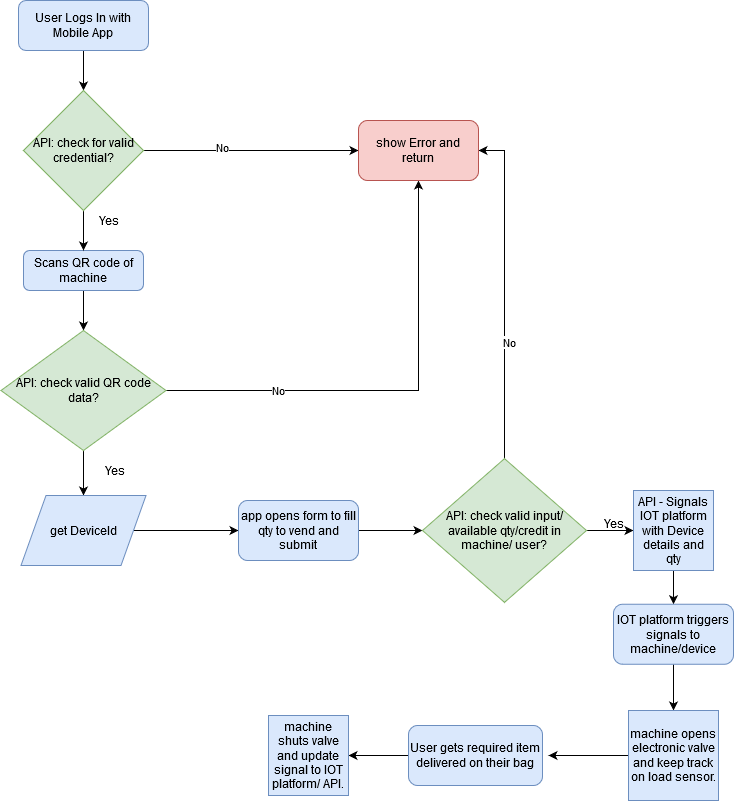

The diagram above was exported from draw.io. Its source (the exported page's mxGraphModel, read from the mxfile embedded in the PNG):
<mxGraphModel dx="1695" dy="451" grid="1" gridSize="10" guides="1" tooltips="1" connect="1" arrows="1" fold="1" page="1" pageScale="1" pageWidth="827" pageHeight="1169" math="0" shadow="0">
  <root>
    <mxCell id="WIyWlLk6GJQsqaUBKTNV-0" />
    <mxCell id="WIyWlLk6GJQsqaUBKTNV-1" parent="WIyWlLk6GJQsqaUBKTNV-0" />
    <mxCell id="E-hqHhWgiI7aaoHx-sge-4" style="edgeStyle=orthogonalEdgeStyle;rounded=0;orthogonalLoop=1;jettySize=auto;html=1;entryX=0.5;entryY=0;entryDx=0;entryDy=0;" edge="1" parent="WIyWlLk6GJQsqaUBKTNV-1" source="WIyWlLk6GJQsqaUBKTNV-3" target="E-hqHhWgiI7aaoHx-sge-3">
      <mxGeometry relative="1" as="geometry" />
    </mxCell>
    <mxCell id="WIyWlLk6GJQsqaUBKTNV-3" value="User Logs In with Mobile App" style="rounded=1;whiteSpace=wrap;html=1;fontSize=12;glass=0;strokeWidth=1;shadow=0;fillColor=#dae8fc;strokeColor=#6c8ebf;" parent="WIyWlLk6GJQsqaUBKTNV-1" vertex="1">
      <mxGeometry x="10" y="20" width="130" height="50" as="geometry" />
    </mxCell>
    <mxCell id="E-hqHhWgiI7aaoHx-sge-8" style="edgeStyle=orthogonalEdgeStyle;rounded=0;orthogonalLoop=1;jettySize=auto;html=1;entryX=0.5;entryY=0;entryDx=0;entryDy=0;" edge="1" parent="WIyWlLk6GJQsqaUBKTNV-1" source="E-hqHhWgiI7aaoHx-sge-0" target="E-hqHhWgiI7aaoHx-sge-7">
      <mxGeometry relative="1" as="geometry" />
    </mxCell>
    <mxCell id="E-hqHhWgiI7aaoHx-sge-0" value="Scans QR code of machine" style="rounded=1;whiteSpace=wrap;html=1;fillColor=#dae8fc;strokeColor=#6c8ebf;" vertex="1" parent="WIyWlLk6GJQsqaUBKTNV-1">
      <mxGeometry x="15" y="270" width="120" height="40" as="geometry" />
    </mxCell>
    <mxCell id="E-hqHhWgiI7aaoHx-sge-5" style="edgeStyle=orthogonalEdgeStyle;rounded=0;orthogonalLoop=1;jettySize=auto;html=1;entryX=0.5;entryY=0;entryDx=0;entryDy=0;" edge="1" parent="WIyWlLk6GJQsqaUBKTNV-1" source="E-hqHhWgiI7aaoHx-sge-3" target="E-hqHhWgiI7aaoHx-sge-0">
      <mxGeometry relative="1" as="geometry" />
    </mxCell>
    <mxCell id="E-hqHhWgiI7aaoHx-sge-27" style="edgeStyle=orthogonalEdgeStyle;rounded=0;orthogonalLoop=1;jettySize=auto;html=1;" edge="1" parent="WIyWlLk6GJQsqaUBKTNV-1" source="E-hqHhWgiI7aaoHx-sge-3" target="E-hqHhWgiI7aaoHx-sge-26">
      <mxGeometry relative="1" as="geometry" />
    </mxCell>
    <mxCell id="E-hqHhWgiI7aaoHx-sge-30" value="No" style="edgeLabel;html=1;align=center;verticalAlign=middle;resizable=0;points=[];" vertex="1" connectable="0" parent="E-hqHhWgiI7aaoHx-sge-27">
      <mxGeometry x="-0.2744" y="4" relative="1" as="geometry">
        <mxPoint as="offset" />
      </mxGeometry>
    </mxCell>
    <mxCell id="E-hqHhWgiI7aaoHx-sge-3" value="API: check for valid credential?" style="rhombus;whiteSpace=wrap;html=1;fillColor=#d5e8d4;strokeColor=#82b366;" vertex="1" parent="WIyWlLk6GJQsqaUBKTNV-1">
      <mxGeometry x="15" y="110" width="120" height="120" as="geometry" />
    </mxCell>
    <mxCell id="E-hqHhWgiI7aaoHx-sge-6" value="Yes" style="text;html=1;align=center;verticalAlign=middle;resizable=0;points=[];autosize=1;" vertex="1" parent="WIyWlLk6GJQsqaUBKTNV-1">
      <mxGeometry x="80" y="230" width="40" height="20" as="geometry" />
    </mxCell>
    <mxCell id="E-hqHhWgiI7aaoHx-sge-10" style="edgeStyle=orthogonalEdgeStyle;rounded=0;orthogonalLoop=1;jettySize=auto;html=1;entryX=0.5;entryY=0;entryDx=0;entryDy=0;" edge="1" parent="WIyWlLk6GJQsqaUBKTNV-1" source="E-hqHhWgiI7aaoHx-sge-7" target="E-hqHhWgiI7aaoHx-sge-9">
      <mxGeometry relative="1" as="geometry">
        <mxPoint x="80" y="490" as="targetPoint" />
      </mxGeometry>
    </mxCell>
    <mxCell id="E-hqHhWgiI7aaoHx-sge-28" style="edgeStyle=orthogonalEdgeStyle;rounded=0;orthogonalLoop=1;jettySize=auto;html=1;entryX=0.5;entryY=1;entryDx=0;entryDy=0;" edge="1" parent="WIyWlLk6GJQsqaUBKTNV-1" source="E-hqHhWgiI7aaoHx-sge-7" target="E-hqHhWgiI7aaoHx-sge-26">
      <mxGeometry relative="1" as="geometry" />
    </mxCell>
    <mxCell id="E-hqHhWgiI7aaoHx-sge-33" value="No" style="edgeLabel;html=1;align=center;verticalAlign=middle;resizable=0;points=[];" vertex="1" connectable="0" parent="E-hqHhWgiI7aaoHx-sge-28">
      <mxGeometry x="-0.5178" y="1" relative="1" as="geometry">
        <mxPoint as="offset" />
      </mxGeometry>
    </mxCell>
    <mxCell id="E-hqHhWgiI7aaoHx-sge-7" value="API: check valid QR code data?" style="rhombus;whiteSpace=wrap;html=1;fillColor=#d5e8d4;strokeColor=#82b366;" vertex="1" parent="WIyWlLk6GJQsqaUBKTNV-1">
      <mxGeometry x="-7.5" y="350" width="165" height="120" as="geometry" />
    </mxCell>
    <mxCell id="E-hqHhWgiI7aaoHx-sge-12" style="edgeStyle=orthogonalEdgeStyle;rounded=0;orthogonalLoop=1;jettySize=auto;html=1;exitX=1;exitY=0.5;exitDx=0;exitDy=0;entryX=0;entryY=0.5;entryDx=0;entryDy=0;" edge="1" parent="WIyWlLk6GJQsqaUBKTNV-1" source="E-hqHhWgiI7aaoHx-sge-9" target="E-hqHhWgiI7aaoHx-sge-11">
      <mxGeometry relative="1" as="geometry" />
    </mxCell>
    <mxCell id="E-hqHhWgiI7aaoHx-sge-9" value="get DeviceId" style="shape=parallelogram;perimeter=parallelogramPerimeter;whiteSpace=wrap;html=1;fillColor=#dae8fc;strokeColor=#6c8ebf;" vertex="1" parent="WIyWlLk6GJQsqaUBKTNV-1">
      <mxGeometry x="12.5" y="515" width="125" height="70" as="geometry" />
    </mxCell>
    <mxCell id="E-hqHhWgiI7aaoHx-sge-16" style="edgeStyle=orthogonalEdgeStyle;rounded=0;orthogonalLoop=1;jettySize=auto;html=1;entryX=0;entryY=0.5;entryDx=0;entryDy=0;" edge="1" parent="WIyWlLk6GJQsqaUBKTNV-1" source="E-hqHhWgiI7aaoHx-sge-11" target="E-hqHhWgiI7aaoHx-sge-13">
      <mxGeometry relative="1" as="geometry" />
    </mxCell>
    <mxCell id="E-hqHhWgiI7aaoHx-sge-11" value="app opens form to fill qty to vend and submit" style="rounded=1;whiteSpace=wrap;html=1;fillColor=#dae8fc;strokeColor=#6c8ebf;" vertex="1" parent="WIyWlLk6GJQsqaUBKTNV-1">
      <mxGeometry x="230" y="520" width="120" height="60" as="geometry" />
    </mxCell>
    <mxCell id="E-hqHhWgiI7aaoHx-sge-15" style="edgeStyle=orthogonalEdgeStyle;rounded=0;orthogonalLoop=1;jettySize=auto;html=1;entryX=0;entryY=0.5;entryDx=0;entryDy=0;" edge="1" parent="WIyWlLk6GJQsqaUBKTNV-1" source="E-hqHhWgiI7aaoHx-sge-13" target="E-hqHhWgiI7aaoHx-sge-14">
      <mxGeometry relative="1" as="geometry" />
    </mxCell>
    <mxCell id="E-hqHhWgiI7aaoHx-sge-29" style="edgeStyle=orthogonalEdgeStyle;rounded=0;orthogonalLoop=1;jettySize=auto;html=1;entryX=1;entryY=0.5;entryDx=0;entryDy=0;" edge="1" parent="WIyWlLk6GJQsqaUBKTNV-1" source="E-hqHhWgiI7aaoHx-sge-13" target="E-hqHhWgiI7aaoHx-sge-26">
      <mxGeometry relative="1" as="geometry" />
    </mxCell>
    <mxCell id="E-hqHhWgiI7aaoHx-sge-34" value="No" style="edgeLabel;html=1;align=center;verticalAlign=middle;resizable=0;points=[];" vertex="1" connectable="0" parent="E-hqHhWgiI7aaoHx-sge-29">
      <mxGeometry x="-0.2989" y="-4" relative="1" as="geometry">
        <mxPoint as="offset" />
      </mxGeometry>
    </mxCell>
    <mxCell id="E-hqHhWgiI7aaoHx-sge-13" value="API: check valid input/ available qty/credit in machine/ user?" style="rhombus;whiteSpace=wrap;html=1;fillColor=#d5e8d4;strokeColor=#82b366;" vertex="1" parent="WIyWlLk6GJQsqaUBKTNV-1">
      <mxGeometry x="414" y="478.13" width="164" height="143.75" as="geometry" />
    </mxCell>
    <mxCell id="E-hqHhWgiI7aaoHx-sge-18" style="edgeStyle=orthogonalEdgeStyle;rounded=0;orthogonalLoop=1;jettySize=auto;html=1;entryX=0.5;entryY=0;entryDx=0;entryDy=0;" edge="1" parent="WIyWlLk6GJQsqaUBKTNV-1" source="E-hqHhWgiI7aaoHx-sge-14" target="E-hqHhWgiI7aaoHx-sge-17">
      <mxGeometry relative="1" as="geometry" />
    </mxCell>
    <mxCell id="E-hqHhWgiI7aaoHx-sge-14" value="API - Signals IOT platform with Device details and qty " style="whiteSpace=wrap;html=1;aspect=fixed;fillColor=#dae8fc;strokeColor=#6c8ebf;" vertex="1" parent="WIyWlLk6GJQsqaUBKTNV-1">
      <mxGeometry x="625" y="510" width="80" height="80" as="geometry" />
    </mxCell>
    <mxCell id="E-hqHhWgiI7aaoHx-sge-21" style="edgeStyle=orthogonalEdgeStyle;rounded=0;orthogonalLoop=1;jettySize=auto;html=1;entryX=0.5;entryY=0;entryDx=0;entryDy=0;" edge="1" parent="WIyWlLk6GJQsqaUBKTNV-1" source="E-hqHhWgiI7aaoHx-sge-17" target="E-hqHhWgiI7aaoHx-sge-19">
      <mxGeometry relative="1" as="geometry" />
    </mxCell>
    <mxCell id="E-hqHhWgiI7aaoHx-sge-17" value="IOT platform triggers signals to machine/device" style="rounded=1;whiteSpace=wrap;html=1;fillColor=#dae8fc;strokeColor=#6c8ebf;" vertex="1" parent="WIyWlLk6GJQsqaUBKTNV-1">
      <mxGeometry x="605" y="623.75" width="120" height="60" as="geometry" />
    </mxCell>
    <mxCell id="E-hqHhWgiI7aaoHx-sge-24" style="edgeStyle=orthogonalEdgeStyle;rounded=0;orthogonalLoop=1;jettySize=auto;html=1;" edge="1" parent="WIyWlLk6GJQsqaUBKTNV-1" source="E-hqHhWgiI7aaoHx-sge-19">
      <mxGeometry relative="1" as="geometry">
        <mxPoint x="540" y="775" as="targetPoint" />
      </mxGeometry>
    </mxCell>
    <mxCell id="E-hqHhWgiI7aaoHx-sge-19" value="machine opens electronic valve and keep track on load sensor. " style="whiteSpace=wrap;html=1;aspect=fixed;fillColor=#dae8fc;strokeColor=#6c8ebf;" vertex="1" parent="WIyWlLk6GJQsqaUBKTNV-1">
      <mxGeometry x="620" y="730" width="90" height="90" as="geometry" />
    </mxCell>
    <mxCell id="E-hqHhWgiI7aaoHx-sge-25" style="edgeStyle=orthogonalEdgeStyle;rounded=0;orthogonalLoop=1;jettySize=auto;html=1;entryX=1;entryY=0.5;entryDx=0;entryDy=0;" edge="1" parent="WIyWlLk6GJQsqaUBKTNV-1" source="E-hqHhWgiI7aaoHx-sge-22" target="E-hqHhWgiI7aaoHx-sge-23">
      <mxGeometry relative="1" as="geometry" />
    </mxCell>
    <mxCell id="E-hqHhWgiI7aaoHx-sge-22" value="User gets required item delivered on their bag" style="rounded=1;whiteSpace=wrap;html=1;fillColor=#dae8fc;strokeColor=#6c8ebf;" vertex="1" parent="WIyWlLk6GJQsqaUBKTNV-1">
      <mxGeometry x="400" y="745" width="134" height="60" as="geometry" />
    </mxCell>
    <mxCell id="E-hqHhWgiI7aaoHx-sge-23" value="machine shuts valve and update signal to IOT platform/ API." style="whiteSpace=wrap;html=1;aspect=fixed;fillColor=#dae8fc;strokeColor=#6c8ebf;" vertex="1" parent="WIyWlLk6GJQsqaUBKTNV-1">
      <mxGeometry x="260" y="735" width="80" height="80" as="geometry" />
    </mxCell>
    <mxCell id="E-hqHhWgiI7aaoHx-sge-26" value="show Error and return" style="rounded=1;whiteSpace=wrap;html=1;fillColor=#f8cecc;strokeColor=#b85450;" vertex="1" parent="WIyWlLk6GJQsqaUBKTNV-1">
      <mxGeometry x="350" y="140" width="120" height="60" as="geometry" />
    </mxCell>
    <mxCell id="E-hqHhWgiI7aaoHx-sge-32" value="Yes" style="text;html=1;align=center;verticalAlign=middle;resizable=0;points=[];autosize=1;" vertex="1" parent="WIyWlLk6GJQsqaUBKTNV-1">
      <mxGeometry x="86" y="480" width="40" height="20" as="geometry" />
    </mxCell>
    <mxCell id="E-hqHhWgiI7aaoHx-sge-35" value="Yes" style="text;html=1;align=center;verticalAlign=middle;resizable=0;points=[];autosize=1;" vertex="1" parent="WIyWlLk6GJQsqaUBKTNV-1">
      <mxGeometry x="585" y="533" width="40" height="20" as="geometry" />
    </mxCell>
  </root>
</mxGraphModel>